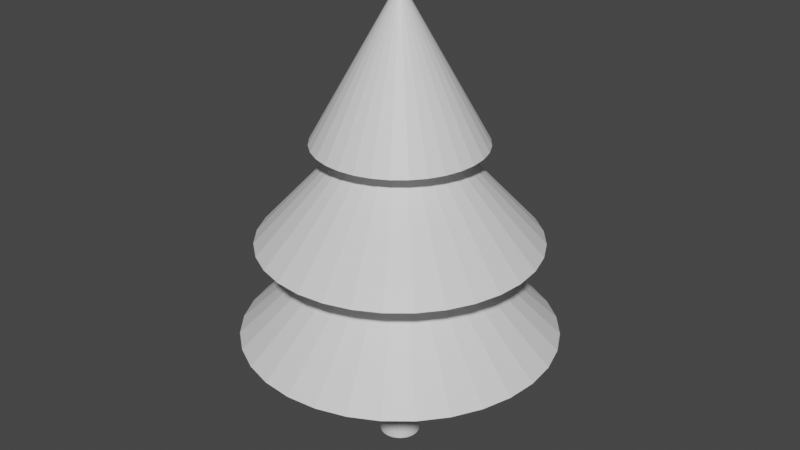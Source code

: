 # Source: Tree.blend  (saved by Blender 3.2.14; exported with 4.5.12 LTS)
import bpy
from mathutils import Matrix  # noqa: F401  (used for matrix-valued properties, if any)

bpy.ops.wm.read_factory_settings(use_empty=True)
scene = bpy.context.scene
scene.name = 'Scene'

# ---- collections
col_collection = bpy.data.collections.new('Collection'); scene.collection.children.link(col_collection)

# ---- materials (node trees are filled in below, after node groups)
mat_trunk = bpy.data.materials.new('Trunk')
mat_trunk.use_transparent_shadow = False
mat_leaves = bpy.data.materials.new('Leaves')
mat_leaves.use_transparent_shadow = False

# ---- material node trees
mat_trunk.use_nodes = True; mat_trunk.node_tree.nodes.clear()
_N = mat_trunk.node_tree.nodes; _L = mat_trunk.node_tree.links
n0 = _N.new('ShaderNodeBsdfPrincipled'); n0.name = 'Principled BSDF'; n0.location = (10, 300)
n0.distribution = 'GGX'
n0.subsurface_method = 'RANDOM_WALK_SKIN'
n0.inputs[3].default_value = 1.45
n0.inputs[27].default_value = (0.0, 0.0, 0.0, 1.0)
n0.inputs[28].default_value = 1.0
n1 = _N.new('ShaderNodeOutputMaterial'); n1.name = 'Material Output'; n1.location = (300, 300)
_L.new(n0.outputs[0], n1.inputs[0])
n1.is_active_output = True
mat_leaves.use_nodes = True; mat_leaves.node_tree.nodes.clear()
_N = mat_leaves.node_tree.nodes; _L = mat_leaves.node_tree.links
n0 = _N.new('ShaderNodeBsdfPrincipled'); n0.name = 'Principled BSDF'; n0.location = (10, 300)
n0.distribution = 'GGX'
n0.subsurface_method = 'RANDOM_WALK_SKIN'
n0.inputs[3].default_value = 1.45
n0.inputs[27].default_value = (0.0, 0.0, 0.0, 1.0)
n0.inputs[28].default_value = 1.0
n1 = _N.new('ShaderNodeOutputMaterial'); n1.name = 'Material Output'; n1.location = (300, 300)
_L.new(n0.outputs[0], n1.inputs[0])
n1.is_active_output = True

# ---- world
world_world = bpy.data.worlds.new('World'); scene.world = world_world
world_world.use_nodes = True; world_world.node_tree.nodes.clear()
_N = world_world.node_tree.nodes; _L = world_world.node_tree.links
n0 = _N.new('ShaderNodeOutputWorld'); n0.name = 'World Output'; n0.location = (300, 300)
n1 = _N.new('ShaderNodeBackground'); n1.name = 'Background'; n1.location = (10, 300)
n1.inputs[0].default_value = (0.05088, 0.05088, 0.05088, 1.0)
_L.new(n1.outputs[0], n0.inputs[0])
n0.is_active_output = True
world_world.color = (0.05088, 0.05088, 0.05088)
world_world.use_sun_shadow = False
world_world.sun_shadow_jitter_overblur = 0.0

# ---- meshes
me_cylinder = bpy.data.meshes.new('Cylinder')
me_cylinder.from_pydata([(0.0, 0.25, 0.0), (0.0, 0.25, 5.0), (0.04877, 0.2452, 0.0), (0.04877, 0.2452, 5.0), (0.09567, 0.231, 0.0), (0.09567, 0.231, 5.0), (0.1389, 0.2079, 0.0), (0.1389, 0.2079, 5.0), (0.1768, 0.1768, 0.0), (0.1768, 0.1768, 5.0), (0.2079, 0.1389, 0.0), (0.2079, 0.1389, 5.0), (0.231, 0.09567, 0.0), (0.231, 0.09567, 5.0), (0.2452, 0.04877, 0.0), (0.2452, 0.04877, 5.0), (0.25, -1.093e-08, 0.0), (0.25, -1.093e-08, 5.0), (0.2452, -0.04877, 0.0), (0.2452, -0.04877, 5.0), (0.231, -0.09567, 0.0), (0.231, -0.09567, 5.0), (0.2079, -0.1389, 0.0), (0.2079, -0.1389, 5.0), (0.1768, -0.1768, 0.0), (0.1768, -0.1768, 5.0), (0.1389, -0.2079, 0.0), (0.1389, -0.2079, 5.0), (0.09567, -0.231, 0.0), (0.09567, -0.231, 5.0), (0.04877, -0.2452, 0.0), (0.04877, -0.2452, 5.0), (-2.186e-08, -0.25, 0.0), (-2.186e-08, -0.25, 5.0), (-0.04877, -0.2452, 0.0), (-0.04877, -0.2452, 5.0), (-0.09567, -0.231, 0.0), (-0.09567, -0.231, 5.0), (-0.1389, -0.2079, 0.0), (-0.1389, -0.2079, 5.0), (-0.1768, -0.1768, 0.0), (-0.1768, -0.1768, 5.0), (-0.2079, -0.1389, 0.0), (-0.2079, -0.1389, 5.0), (-0.231, -0.09567, 0.0), (-0.231, -0.09567, 5.0), (-0.2452, -0.04877, 0.0), (-0.2452, -0.04877, 5.0), (-0.25, 2.981e-09, 0.0), (-0.25, 2.981e-09, 5.0), (-0.2452, 0.04877, 0.0), (-0.2452, 0.04877, 5.0), (-0.231, 0.09567, 0.0), (-0.231, 0.09567, 5.0), (-0.2079, 0.1389, 0.0), (-0.2079, 0.1389, 5.0), (-0.1768, 0.1768, 0.0), (-0.1768, 0.1768, 5.0), (-0.1389, 0.2079, 0.0), (-0.1389, 0.2079, 5.0), (-0.09567, 0.231, 0.0), (-0.09567, 0.231, 5.0), (-0.04877, 0.2452, 0.0), (-0.04877, 0.2452, 5.0)], [], [(0, 1, 3, 2), (2, 3, 5, 4), (4, 5, 7, 6), (6, 7, 9, 8), (8, 9, 11, 10), (10, 11, 13, 12), (12, 13, 15, 14), (14, 15, 17, 16), (16, 17, 19, 18), (18, 19, 21, 20), (20, 21, 23, 22), (22, 23, 25, 24), (24, 25, 27, 26), (26, 27, 29, 28), (28, 29, 31, 30), (30, 31, 33, 32), (32, 33, 35, 34), (34, 35, 37, 36), (36, 37, 39, 38), (38, 39, 41, 40), (40, 41, 43, 42), (42, 43, 45, 44), (44, 45, 47, 46), (46, 47, 49, 48), (48, 49, 51, 50), (50, 51, 53, 52), (52, 53, 55, 54), (54, 55, 57, 56), (56, 57, 59, 58), (58, 59, 61, 60), (3, 1, 63, 61, 59, 57, 55, 53, 51, 49, 47, 45, 43, 41, 39, 37, 35, 33, 31, 29, 27, 25, 23, 21, 19, 17, 15, 13, 11, 9, 7, 5), (60, 61, 63, 62), (62, 63, 1, 0), (0, 2, 4, 6, 8, 10, 12, 14, 16, 18, 20, 22, 24, 26, 28, 30, 32, 34, 36, 38, 40, 42, 44, 46, 48, 50, 52, 54, 56, 58, 60, 62)])
_uv = me_cylinder.uv_layers.new(name='UVMap')
_uv.uv.foreach_set('vector', [1.0, 0.5, 1.0, 1.0, 0.9688, 1.0, 0.9688, 0.5, 0.9688, 0.5, 0.9688, 1.0, 0.9375, 1.0, 0.9375, 0.5, 0.9375, 0.5, 0.9375, 1.0, 0.9062, 1.0, 0.9062, 0.5, 0.9062, 0.5, 0.9062, 1.0, 0.875, 1.0, 0.875, 0.5, 0.875, 0.5, 0.875, 1.0, 0.8438, 1.0, 0.8438, 0.5, 0.8438, 0.5, 0.8438, 1.0, 0.8125, 1.0, 0.8125, 0.5, 0.8125, 0.5, 0.8125, 1.0, 0.7812, 1.0, 0.7812, 0.5, 0.7812, 0.5, 0.7812, 1.0, 0.75, 1.0, 0.75, 0.5, 0.75, 0.5, 0.75, 1.0, 0.7188, 1.0, 0.7188, 0.5, 0.7188, 0.5, 0.7188, 1.0, 0.6875, 1.0, 0.6875, 0.5, 0.6875, 0.5, 0.6875, 1.0, 0.6562, 1.0, 0.6562, 0.5, 0.6562, 0.5, 0.6562, 1.0, 0.625, 1.0, 0.625, 0.5, 0.625, 0.5, 0.625, 1.0, 0.5938, 1.0, 0.5938, 0.5, 0.5938, 0.5, 0.5938, 1.0, 0.5625, 1.0, 0.5625, 0.5, 0.5625, 0.5, 0.5625, 1.0, 0.5312, 1.0, 0.5312, 0.5, 0.5312, 0.5, 0.5312, 1.0, 0.5, 1.0, 0.5, 0.5, 0.5, 0.5, 0.5, 1.0, 0.4688, 1.0, 0.4688, 0.5, 0.4688, 0.5, 0.4688, 1.0, 0.4375, 1.0, 0.4375, 0.5, 0.4375, 0.5, 0.4375, 1.0, 0.4062, 1.0, 0.4062, 0.5, 0.4062, 0.5, 0.4062, 1.0, 0.375, 1.0, 0.375, 0.5, 0.375, 0.5, 0.375, 1.0, 0.3438, 1.0, 0.3438, 0.5, 0.3438, 0.5, 0.3438, 1.0, 0.3125, 1.0, 0.3125, 0.5, 0.3125, 0.5, 0.3125, 1.0, 0.2812, 1.0, 0.2812, 0.5, 0.2812, 0.5, 0.2812, 1.0, 0.25, 1.0, 0.25, 0.5, 0.25, 0.5, 0.25, 1.0, 0.2188, 1.0, 0.2188, 0.5, 0.2188, 0.5, 0.2188, 1.0, 0.1875, 1.0, 0.1875, 0.5, 0.1875, 0.5, 0.1875, 1.0, 0.1562, 1.0, 0.1562, 0.5, 0.1562, 0.5, 0.1562, 1.0, 0.125, 1.0, 0.125, 0.5, 0.125, 0.5, 0.125, 1.0, 0.09375, 1.0, 0.09375, 0.5, 0.09375, 0.5, 0.09375, 1.0, 0.0625, 1.0, 0.0625, 0.5, 0.2968, 0.4854, 0.25, 0.49, 0.2032, 0.4854, 0.1582, 0.4717, 0.1167, 0.4496, 0.08029, 0.4197, 0.05045, 0.3833, 0.02827, 0.3418, 0.01461, 0.2968, 0.01, 0.25, 0.01461, 0.2032, 0.02827, 0.1582, 0.05045, 0.1167, 0.08029, 0.08029, 0.1167, 0.05045, 0.1582, 0.02827, 0.2032, 0.01461, 0.25, 0.01, 0.2968, 0.01461, 0.3418, 0.02827, 0.3833, 0.05045, 0.4197, 0.08029, 0.4496, 0.1167, 0.4717, 0.1582, 0.4854, 0.2032, 0.49, 0.25, 0.4854, 0.2968, 0.4717, 0.3418, 0.4496, 0.3833, 0.4197, 0.4197, 0.3833, 0.4496, 0.3418, 0.4717, 0.0625, 0.5, 0.0625, 1.0, 0.03125, 1.0, 0.03125, 0.5, 0.03125, 0.5, 0.03125, 1.0, 0.0, 1.0, 0.0, 0.5, 0.75, 0.49, 0.7968, 0.4854, 0.8418, 0.4717, 0.8833, 0.4496, 0.9197, 0.4197, 0.9496, 0.3833, 0.9717, 0.3418, 0.9854, 0.2968, 0.99, 0.25, 0.9854, 0.2032, 0.9717, 0.1582, 0.9496, 0.1167, 0.9197, 0.08029, 0.8833, 0.05045, 0.8418, 0.02827, 0.7968, 0.01461, 0.75, 0.01, 0.7032, 0.01461, 0.6582, 0.02827, 0.6167, 0.05045, 0.5803, 0.08029, 0.5504, 0.1167, 0.5283, 0.1582, 0.5146, 0.2032, 0.51, 0.25, 0.5146, 0.2968, 0.5283, 0.3418, 0.5504, 0.3833, 0.5803, 0.4197, 0.6167, 0.4496, 0.6582, 0.4717, 0.7032, 0.4854])
me_cylinder.materials.append(mat_trunk)
me_cylinder.update()
me_cone = bpy.data.meshes.new('Cone')
me_cone.from_pydata([(1.544e-08, 1.027, -1.439), (0.2005, 1.008, -1.439), (0.3932, 0.9493, -1.439), (0.5708, 0.8543, -1.439), (0.7265, 0.7265, -1.439), (0.8543, 0.5708, -1.439), (0.9493, 0.3932, -1.439), (1.008, 0.2005, -1.439), (1.027, -4.983e-08, -1.439), (1.008, -0.2005, -1.439), (0.9493, -0.3932, -1.439), (0.8543, -0.5708, -1.439), (0.7265, -0.7265, -1.439), (0.5708, -0.8543, -1.439), (0.3932, -0.9493, -1.439), (0.2005, -1.008, -1.439), (-7.438e-08, -1.027, -1.439), (-0.2005, -1.008, -1.439), (-0.3932, -0.9493, -1.439), (-0.5708, -0.8543, -1.439), (-0.7265, -0.7265, -1.439), (-0.8543, -0.5708, -1.439), (-0.9493, -0.3932, -1.439), (-1.008, -0.2005, -1.439), (-1.027, 7.34e-09, -1.439), (-1.008, 0.2005, -1.439), (-0.9493, 0.3932, -1.439), (-0.8543, 0.5708, -1.439), (-0.7265, 0.7265, -1.439), (-0.5708, 0.8543, -1.439), (-0.3932, 0.9493, -1.439), (-0.2005, 1.008, -1.439), (1.544e-08, -4.913e-09, 0.3979), (9.655e-09, 1.699, -2.639), (0.3314, 1.666, -2.639), (0.65, 1.569, -2.639), (0.9437, 1.412, -2.639), (1.201, 1.201, -2.639), (1.412, 0.9437, -2.639), (1.569, 0.65, -2.639), (1.666, 0.3314, -2.639), (1.699, -7.521e-08, -2.639), (1.666, -0.3314, -2.639), (1.569, -0.65, -2.639), (1.412, -0.9437, -2.639), (1.201, -1.201, -2.639), (0.9437, -1.412, -2.639), (0.65, -1.569, -2.639), (0.3314, -1.666, -2.639), (-1.388e-07, -1.699, -2.639), (-0.3314, -1.666, -2.639), (-0.65, -1.569, -2.639), (-0.9437, -1.412, -2.639), (-1.201, -1.201, -2.639), (-1.412, -0.9437, -2.639), (-1.569, -0.65, -2.639), (-1.666, -0.3314, -2.639), (-1.699, 1.929e-08, -2.639), (-1.666, 0.3314, -2.639), (-1.569, 0.65, -2.639), (-1.412, 0.9437, -2.639), (-1.201, 1.201, -2.639), (-0.9437, 1.412, -2.639), (-0.65, 1.569, -2.639), (-0.3314, 1.666, -2.639), (9.655e-09, -9.654e-10, -0.8021), (1.117e-08, 1.927, -3.839), (0.376, 1.89, -3.839), (0.7375, 1.78, -3.839), (1.071, 1.602, -3.839), (1.363, 1.363, -3.839), (1.602, 1.071, -3.839), (1.78, 0.7375, -3.839), (1.89, 0.376, -3.839), (1.927, -8.871e-08, -3.839), (1.89, -0.376, -3.839), (1.78, -0.7375, -3.839), (1.602, -1.071, -3.839), (1.363, -1.363, -3.839), (1.071, -1.602, -3.839), (0.7375, -1.78, -3.839), (0.376, -1.89, -3.839), (-1.573e-07, -1.927, -3.839), (-0.376, -1.89, -3.839), (-0.7375, -1.78, -3.839), (-1.071, -1.602, -3.839), (-1.363, -1.363, -3.839), (-1.602, -1.071, -3.839), (-1.78, -0.7375, -3.839), (-1.89, -0.376, -3.839), (-1.927, 1.851e-08, -3.839), (-1.89, 0.376, -3.839), (-1.78, 0.7375, -3.839), (-1.602, 1.071, -3.839), (-1.363, 1.363, -3.839), (-1.071, 1.602, -3.839), (-0.7375, 1.78, -3.839), (-0.376, 1.89, -3.839), (1.117e-08, -4.471e-09, -2.002)], [], [(0, 32, 1), (1, 32, 2), (2, 32, 3), (3, 32, 4), (4, 32, 5), (5, 32, 6), (6, 32, 7), (7, 32, 8), (8, 32, 9), (9, 32, 10), (10, 32, 11), (11, 32, 12), (12, 32, 13), (13, 32, 14), (14, 32, 15), (15, 32, 16), (16, 32, 17), (17, 32, 18), (18, 32, 19), (19, 32, 20), (20, 32, 21), (21, 32, 22), (22, 32, 23), (23, 32, 24), (24, 32, 25), (25, 32, 26), (26, 32, 27), (27, 32, 28), (28, 32, 29), (29, 32, 30), (0, 1, 2, 3, 4, 5, 6, 7, 8, 9, 10, 11, 12, 13, 14, 15, 16, 17, 18, 19, 20, 21, 22, 23, 24, 25, 26, 27, 28, 29, 30, 31), (30, 32, 31), (31, 32, 0), (33, 65, 34), (34, 65, 35), (35, 65, 36), (36, 65, 37), (37, 65, 38), (38, 65, 39), (39, 65, 40), (40, 65, 41), (41, 65, 42), (42, 65, 43), (43, 65, 44), (44, 65, 45), (45, 65, 46), (46, 65, 47), (47, 65, 48), (48, 65, 49), (49, 65, 50), (50, 65, 51), (51, 65, 52), (52, 65, 53), (53, 65, 54), (54, 65, 55), (55, 65, 56), (56, 65, 57), (57, 65, 58), (58, 65, 59), (59, 65, 60), (60, 65, 61), (61, 65, 62), (62, 65, 63), (33, 34, 35, 36, 37, 38, 39, 40, 41, 42, 43, 44, 45, 46, 47, 48, 49, 50, 51, 52, 53, 54, 55, 56, 57, 58, 59, 60, 61, 62, 63, 64), (63, 65, 64), (64, 65, 33), (66, 98, 67), (67, 98, 68), (68, 98, 69), (69, 98, 70), (70, 98, 71), (71, 98, 72), (72, 98, 73), (73, 98, 74), (74, 98, 75), (75, 98, 76), (76, 98, 77), (77, 98, 78), (78, 98, 79), (79, 98, 80), (80, 98, 81), (81, 98, 82), (82, 98, 83), (83, 98, 84), (84, 98, 85), (85, 98, 86), (86, 98, 87), (87, 98, 88), (88, 98, 89), (89, 98, 90), (90, 98, 91), (91, 98, 92), (92, 98, 93), (93, 98, 94), (94, 98, 95), (95, 98, 96), (66, 67, 68, 69, 70, 71, 72, 73, 74, 75, 76, 77, 78, 79, 80, 81, 82, 83, 84, 85, 86, 87, 88, 89, 90, 91, 92, 93, 94, 95, 96, 97), (96, 98, 97), (97, 98, 66)])
_uv = me_cone.uv_layers.new(name='UVMap')
_uv.uv.foreach_set('vector', [0.25, 0.49, 0.25, 0.25, 0.2968, 0.4854, 0.2968, 0.4854, 0.25, 0.25, 0.3418, 0.4717, 0.3418, 0.4717, 0.25, 0.25, 0.3833, 0.4496, 0.3833, 0.4496, 0.25, 0.25, 0.4197, 0.4197, 0.4197, 0.4197, 0.25, 0.25, 0.4496, 0.3833, 0.4496, 0.3833, 0.25, 0.25, 0.4717, 0.3418, 0.4717, 0.3418, 0.25, 0.25, 0.4854, 0.2968, 0.4854, 0.2968, 0.25, 0.25, 0.49, 0.25, 0.49, 0.25, 0.25, 0.25, 0.4854, 0.2032, 0.4854, 0.2032, 0.25, 0.25, 0.4717, 0.1582, 0.4717, 0.1582, 0.25, 0.25, 0.4496, 0.1167, 0.4496, 0.1167, 0.25, 0.25, 0.4197, 0.08029, 0.4197, 0.08029, 0.25, 0.25, 0.3833, 0.05045, 0.3833, 0.05045, 0.25, 0.25, 0.3418, 0.02827, 0.3418, 0.02827, 0.25, 0.25, 0.2968, 0.01461, 0.2968, 0.01461, 0.25, 0.25, 0.25, 0.01, 0.25, 0.01, 0.25, 0.25, 0.2032, 0.01461, 0.2032, 0.01461, 0.25, 0.25, 0.1582, 0.02827, 0.1582, 0.02827, 0.25, 0.25, 0.1167, 0.05045, 0.1167, 0.05045, 0.25, 0.25, 0.08029, 0.08029, 0.08029, 0.08029, 0.25, 0.25, 0.05045, 0.1167, 0.05045, 0.1167, 0.25, 0.25, 0.02827, 0.1582, 0.02827, 0.1582, 0.25, 0.25, 0.01461, 0.2032, 0.01461, 0.2032, 0.25, 0.25, 0.01, 0.25, 0.01, 0.25, 0.25, 0.25, 0.01461, 0.2968, 0.01461, 0.2968, 0.25, 0.25, 0.02827, 0.3418, 0.02827, 0.3418, 0.25, 0.25, 0.05045, 0.3833, 0.05045, 0.3833, 0.25, 0.25, 0.08029, 0.4197, 0.08029, 0.4197, 0.25, 0.25, 0.1167, 0.4496, 0.1167, 0.4496, 0.25, 0.25, 0.1582, 0.4717, 0.75, 0.49, 0.7968, 0.4854, 0.8418, 0.4717, 0.8833, 0.4496, 0.9197, 0.4197, 0.9496, 0.3833, 0.9717, 0.3418, 0.9854, 0.2968, 0.99, 0.25, 0.9854, 0.2032, 0.9717, 0.1582, 0.9496, 0.1167, 0.9197, 0.08029, 0.8833, 0.05045, 0.8418, 0.02827, 0.7968, 0.01461, 0.75, 0.01, 0.7032, 0.01461, 0.6582, 0.02827, 0.6167, 0.05045, 0.5803, 0.08029, 0.5504, 0.1167, 0.5283, 0.1582, 0.5146, 0.2032, 0.51, 0.25, 0.5146, 0.2968, 0.5283, 0.3418, 0.5504, 0.3833, 0.5803, 0.4197, 0.6167, 0.4496, 0.6582, 0.4717, 0.7032, 0.4854, 0.1582, 0.4717, 0.25, 0.25, 0.2032, 0.4854, 0.2032, 0.4854, 0.25, 0.25, 0.25, 0.49, 0.25, 0.49, 0.25, 0.25, 0.2968, 0.4854, 0.2968, 0.4854, 0.25, 0.25, 0.3418, 0.4717, 0.3418, 0.4717, 0.25, 0.25, 0.3833, 0.4496, 0.3833, 0.4496, 0.25, 0.25, 0.4197, 0.4197, 0.4197, 0.4197, 0.25, 0.25, 0.4496, 0.3833, 0.4496, 0.3833, 0.25, 0.25, 0.4717, 0.3418, 0.4717, 0.3418, 0.25, 0.25, 0.4854, 0.2968, 0.4854, 0.2968, 0.25, 0.25, 0.49, 0.25, 0.49, 0.25, 0.25, 0.25, 0.4854, 0.2032, 0.4854, 0.2032, 0.25, 0.25, 0.4717, 0.1582, 0.4717, 0.1582, 0.25, 0.25, 0.4496, 0.1167, 0.4496, 0.1167, 0.25, 0.25, 0.4197, 0.08029, 0.4197, 0.08029, 0.25, 0.25, 0.3833, 0.05045, 0.3833, 0.05045, 0.25, 0.25, 0.3418, 0.02827, 0.3418, 0.02827, 0.25, 0.25, 0.2968, 0.01461, 0.2968, 0.01461, 0.25, 0.25, 0.25, 0.01, 0.25, 0.01, 0.25, 0.25, 0.2032, 0.01461, 0.2032, 0.01461, 0.25, 0.25, 0.1582, 0.02827, 0.1582, 0.02827, 0.25, 0.25, 0.1167, 0.05045, 0.1167, 0.05045, 0.25, 0.25, 0.08029, 0.08029, 0.08029, 0.08029, 0.25, 0.25, 0.05045, 0.1167, 0.05045, 0.1167, 0.25, 0.25, 0.02827, 0.1582, 0.02827, 0.1582, 0.25, 0.25, 0.01461, 0.2032, 0.01461, 0.2032, 0.25, 0.25, 0.01, 0.25, 0.01, 0.25, 0.25, 0.25, 0.01461, 0.2968, 0.01461, 0.2968, 0.25, 0.25, 0.02827, 0.3418, 0.02827, 0.3418, 0.25, 0.25, 0.05045, 0.3833, 0.05045, 0.3833, 0.25, 0.25, 0.08029, 0.4197, 0.08029, 0.4197, 0.25, 0.25, 0.1167, 0.4496, 0.1167, 0.4496, 0.25, 0.25, 0.1582, 0.4717, 0.75, 0.49, 0.7968, 0.4854, 0.8418, 0.4717, 0.8833, 0.4496, 0.9197, 0.4197, 0.9496, 0.3833, 0.9717, 0.3418, 0.9854, 0.2968, 0.99, 0.25, 0.9854, 0.2032, 0.9717, 0.1582, 0.9496, 0.1167, 0.9197, 0.08029, 0.8833, 0.05045, 0.8418, 0.02827, 0.7968, 0.01461, 0.75, 0.01, 0.7032, 0.01461, 0.6582, 0.02827, 0.6167, 0.05045, 0.5803, 0.08029, 0.5504, 0.1167, 0.5283, 0.1582, 0.5146, 0.2032, 0.51, 0.25, 0.5146, 0.2968, 0.5283, 0.3418, 0.5504, 0.3833, 0.5803, 0.4197, 0.6167, 0.4496, 0.6582, 0.4717, 0.7032, 0.4854, 0.1582, 0.4717, 0.25, 0.25, 0.2032, 0.4854, 0.2032, 0.4854, 0.25, 0.25, 0.25, 0.49, 0.25, 0.49, 0.25, 0.25, 0.2968, 0.4854, 0.2968, 0.4854, 0.25, 0.25, 0.3418, 0.4717, 0.3418, 0.4717, 0.25, 0.25, 0.3833, 0.4496, 0.3833, 0.4496, 0.25, 0.25, 0.4197, 0.4197, 0.4197, 0.4197, 0.25, 0.25, 0.4496, 0.3833, 0.4496, 0.3833, 0.25, 0.25, 0.4717, 0.3418, 0.4717, 0.3418, 0.25, 0.25, 0.4854, 0.2968, 0.4854, 0.2968, 0.25, 0.25, 0.49, 0.25, 0.49, 0.25, 0.25, 0.25, 0.4854, 0.2032, 0.4854, 0.2032, 0.25, 0.25, 0.4717, 0.1582, 0.4717, 0.1582, 0.25, 0.25, 0.4496, 0.1167, 0.4496, 0.1167, 0.25, 0.25, 0.4197, 0.08029, 0.4197, 0.08029, 0.25, 0.25, 0.3833, 0.05045, 0.3833, 0.05045, 0.25, 0.25, 0.3418, 0.02827, 0.3418, 0.02827, 0.25, 0.25, 0.2968, 0.01461, 0.2968, 0.01461, 0.25, 0.25, 0.25, 0.01, 0.25, 0.01, 0.25, 0.25, 0.2032, 0.01461, 0.2032, 0.01461, 0.25, 0.25, 0.1582, 0.02827, 0.1582, 0.02827, 0.25, 0.25, 0.1167, 0.05045, 0.1167, 0.05045, 0.25, 0.25, 0.08029, 0.08029, 0.08029, 0.08029, 0.25, 0.25, 0.05045, 0.1167, 0.05045, 0.1167, 0.25, 0.25, 0.02827, 0.1582, 0.02827, 0.1582, 0.25, 0.25, 0.01461, 0.2032, 0.01461, 0.2032, 0.25, 0.25, 0.01, 0.25, 0.01, 0.25, 0.25, 0.25, 0.01461, 0.2968, 0.01461, 0.2968, 0.25, 0.25, 0.02827, 0.3418, 0.02827, 0.3418, 0.25, 0.25, 0.05045, 0.3833, 0.05045, 0.3833, 0.25, 0.25, 0.08029, 0.4197, 0.08029, 0.4197, 0.25, 0.25, 0.1167, 0.4496, 0.1167, 0.4496, 0.25, 0.25, 0.1582, 0.4717, 0.75, 0.49, 0.7968, 0.4854, 0.8418, 0.4717, 0.8833, 0.4496, 0.9197, 0.4197, 0.9496, 0.3833, 0.9717, 0.3418, 0.9854, 0.2968, 0.99, 0.25, 0.9854, 0.2032, 0.9717, 0.1582, 0.9496, 0.1167, 0.9197, 0.08029, 0.8833, 0.05045, 0.8418, 0.02827, 0.7968, 0.01461, 0.75, 0.01, 0.7032, 0.01461, 0.6582, 0.02827, 0.6167, 0.05045, 0.5803, 0.08029, 0.5504, 0.1167, 0.5283, 0.1582, 0.5146, 0.2032, 0.51, 0.25, 0.5146, 0.2968, 0.5283, 0.3418, 0.5504, 0.3833, 0.5803, 0.4197, 0.6167, 0.4496, 0.6582, 0.4717, 0.7032, 0.4854, 0.1582, 0.4717, 0.25, 0.25, 0.2032, 0.4854, 0.2032, 0.4854, 0.25, 0.25, 0.25, 0.49])
me_cone.materials.append(mat_leaves)
me_cone.update()

# ---- objects
ob_trunk = bpy.data.objects.new('Trunk', me_cylinder)
ob_leaves = bpy.data.objects.new('Leaves', me_cone)

# ---- transforms, parenting, visibility, modifiers, constraints
ob_trunk.location = (0.0, 0.0, 0.0)
ob_leaves.location = (0.0, 0.0, 5.362)

# ---- collection membership
col_collection.objects.link(ob_trunk)
col_collection.objects.link(ob_leaves)

# ---- scene / render settings (as saved in the file)
scene.frame_start = 1; scene.frame_end = 250; scene.frame_set(1)
scene.render.engine = 'BLENDER_EEVEE_NEXT'
scene.cycles.sampling_pattern = 'TABULATED_SOBOL'
scene.cycles.use_light_tree = False
scene.view_settings.view_transform = 'Filmic'
bpy.context.view_layer.update()

# ---- added for rendering (the .blend has no active camera and no usable light): camera, sun
cam_auto = bpy.data.cameras.new('AutoCamera')
cam_auto.lens = 50.0
cam_auto.sensor_width = 36.0
cam_auto.clip_end = 1000.0
ob_auto_camera = bpy.data.objects.new('AutoCamera', cam_auto)
scene.collection.objects.link(ob_auto_camera)
ob_auto_camera.location = (7.33716, -8.80459, 8.7496)
ob_auto_camera.rotation_euler = (1.09748, -7.21219e-08, 0.694738)
scene.camera = ob_auto_camera
light_auto_sun = bpy.data.lights.new('AutoSun', 'SUN')
light_auto_sun.energy = 3.0
light_auto_sun.angle = 0.0523599
ob_auto_sun = bpy.data.objects.new('AutoSun', light_auto_sun)
scene.collection.objects.link(ob_auto_sun)
ob_auto_sun.rotation_euler = (0.872665, 0.174533, 0.523599)
bpy.context.view_layer.update()
